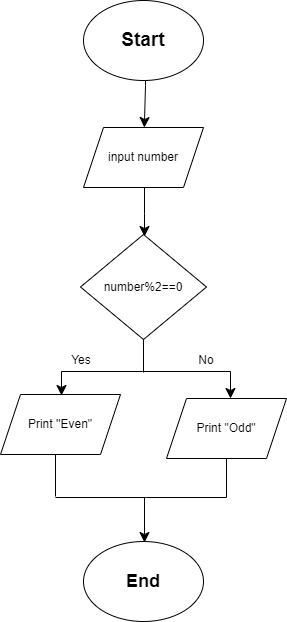

The diagram above was exported from draw.io. Its source (the exported page's mxGraphModel, read from the mxfile embedded in the PNG):
<mxGraphModel dx="1006" dy="581" grid="0" gridSize="10" guides="1" tooltips="1" connect="1" arrows="1" fold="1" page="0" pageScale="1" pageWidth="827" pageHeight="1169" math="0" shadow="0">
  <root>
    <mxCell id="0" />
    <mxCell id="1" parent="0" />
    <mxCell id="esLzFEutIH02cuLDnupd-1" value="&lt;b&gt;&lt;font style=&quot;font-size: 19px;&quot;&gt;Start&lt;/font&gt;&lt;/b&gt;" style="ellipse;whiteSpace=wrap;html=1;" vertex="1" parent="1">
      <mxGeometry x="133" y="160" width="120" height="80" as="geometry" />
    </mxCell>
    <mxCell id="esLzFEutIH02cuLDnupd-3" value="" style="endArrow=classic;html=1;rounded=0;fontSize=12;startSize=8;endSize=8;curved=1;" edge="1" parent="1" target="esLzFEutIH02cuLDnupd-4">
      <mxGeometry width="50" height="50" relative="1" as="geometry">
        <mxPoint x="195" y="240" as="sourcePoint" />
        <mxPoint x="193" y="317" as="targetPoint" />
        <Array as="points">
          <mxPoint x="195" y="245" />
        </Array>
      </mxGeometry>
    </mxCell>
    <mxCell id="esLzFEutIH02cuLDnupd-4" value="input number" style="shape=parallelogram;perimeter=parallelogramPerimeter;whiteSpace=wrap;html=1;fixedSize=1;" vertex="1" parent="1">
      <mxGeometry x="133" y="287" width="120" height="60" as="geometry" />
    </mxCell>
    <mxCell id="esLzFEutIH02cuLDnupd-5" value="" style="endArrow=classic;html=1;rounded=0;fontSize=12;startSize=8;endSize=8;curved=1;" edge="1" parent="1">
      <mxGeometry width="50" height="50" relative="1" as="geometry">
        <mxPoint x="194" y="347" as="sourcePoint" />
        <mxPoint x="194" y="396" as="targetPoint" />
        <Array as="points">
          <mxPoint x="194" y="373" />
        </Array>
      </mxGeometry>
    </mxCell>
    <mxCell id="esLzFEutIH02cuLDnupd-6" value="&lt;div&gt;number%2==0&lt;/div&gt;" style="rhombus;whiteSpace=wrap;html=1;" vertex="1" parent="1">
      <mxGeometry x="130" y="394" width="126" height="105" as="geometry" />
    </mxCell>
    <mxCell id="esLzFEutIH02cuLDnupd-7" value="" style="endArrow=none;html=1;rounded=0;fontSize=12;startSize=8;endSize=8;curved=1;" edge="1" parent="1">
      <mxGeometry width="50" height="50" relative="1" as="geometry">
        <mxPoint x="193" y="532" as="sourcePoint" />
        <mxPoint x="193" y="499" as="targetPoint" />
      </mxGeometry>
    </mxCell>
    <mxCell id="esLzFEutIH02cuLDnupd-11" value="" style="edgeStyle=segmentEdgeStyle;endArrow=classic;html=1;curved=0;rounded=0;endSize=8;startSize=8;fontSize=12;" edge="1" parent="1">
      <mxGeometry width="50" height="50" relative="1" as="geometry">
        <mxPoint x="192" y="531" as="sourcePoint" />
        <mxPoint x="111" y="555" as="targetPoint" />
        <Array as="points">
          <mxPoint x="111" y="531" />
        </Array>
      </mxGeometry>
    </mxCell>
    <mxCell id="esLzFEutIH02cuLDnupd-15" value="" style="edgeStyle=segmentEdgeStyle;endArrow=classic;html=1;curved=0;rounded=0;endSize=8;startSize=8;fontSize=12;" edge="1" parent="1">
      <mxGeometry width="50" height="50" relative="1" as="geometry">
        <mxPoint x="192" y="531" as="sourcePoint" />
        <mxPoint x="280" y="558" as="targetPoint" />
        <Array as="points">
          <mxPoint x="280" y="531" />
          <mxPoint x="280" y="554" />
        </Array>
      </mxGeometry>
    </mxCell>
    <mxCell id="esLzFEutIH02cuLDnupd-16" value="Print &quot;Odd&quot;" style="shape=parallelogram;perimeter=parallelogramPerimeter;whiteSpace=wrap;html=1;fixedSize=1;" vertex="1" parent="1">
      <mxGeometry x="216" y="558" width="120" height="60" as="geometry" />
    </mxCell>
    <mxCell id="esLzFEutIH02cuLDnupd-17" value="Print ''Even&quot;" style="shape=parallelogram;perimeter=parallelogramPerimeter;whiteSpace=wrap;html=1;fixedSize=1;" vertex="1" parent="1">
      <mxGeometry x="50" y="554" width="120" height="60" as="geometry" />
    </mxCell>
    <mxCell id="esLzFEutIH02cuLDnupd-27" value="" style="shape=partialRectangle;whiteSpace=wrap;html=1;bottom=0;right=0;fillColor=none;direction=west;" vertex="1" parent="1">
      <mxGeometry x="196" y="618" width="80" height="39" as="geometry" />
    </mxCell>
    <mxCell id="esLzFEutIH02cuLDnupd-40" style="edgeStyle=none;curved=1;rounded=0;orthogonalLoop=1;jettySize=auto;html=1;exitX=0.5;exitY=0;exitDx=0;exitDy=0;fontSize=12;startSize=8;endSize=8;" edge="1" parent="1">
      <mxGeometry relative="1" as="geometry">
        <mxPoint x="152.8346417103221" y="669.9568537179625" as="sourcePoint" />
        <mxPoint x="152.8346417103221" y="669.9568537179625" as="targetPoint" />
      </mxGeometry>
    </mxCell>
    <mxCell id="esLzFEutIH02cuLDnupd-46" value="" style="endArrow=none;html=1;rounded=0;fontSize=12;startSize=8;endSize=8;curved=1;" edge="1" parent="1">
      <mxGeometry width="50" height="50" relative="1" as="geometry">
        <mxPoint x="105" y="656" as="sourcePoint" />
        <mxPoint x="105" y="614" as="targetPoint" />
      </mxGeometry>
    </mxCell>
    <mxCell id="esLzFEutIH02cuLDnupd-47" value="" style="endArrow=none;html=1;rounded=0;fontSize=12;startSize=8;endSize=8;curved=1;" edge="1" parent="1">
      <mxGeometry width="50" height="50" relative="1" as="geometry">
        <mxPoint x="105" y="657" as="sourcePoint" />
        <mxPoint x="196" y="657" as="targetPoint" />
      </mxGeometry>
    </mxCell>
    <mxCell id="esLzFEutIH02cuLDnupd-48" value="" style="endArrow=classic;html=1;rounded=0;fontSize=12;startSize=8;endSize=8;curved=1;" edge="1" parent="1">
      <mxGeometry width="50" height="50" relative="1" as="geometry">
        <mxPoint x="194" y="657" as="sourcePoint" />
        <mxPoint x="194" y="702" as="targetPoint" />
      </mxGeometry>
    </mxCell>
    <mxCell id="esLzFEutIH02cuLDnupd-49" value="&lt;b&gt;&lt;font style=&quot;font-size: 18px;&quot;&gt;End&lt;/font&gt;&lt;/b&gt;" style="ellipse;whiteSpace=wrap;html=1;" vertex="1" parent="1">
      <mxGeometry x="133" y="701" width="120" height="80" as="geometry" />
    </mxCell>
    <mxCell id="esLzFEutIH02cuLDnupd-50" value="&lt;font style=&quot;font-size: 12px;&quot;&gt;Yes&lt;/font&gt;" style="text;html=1;align=center;verticalAlign=middle;whiteSpace=wrap;rounded=0;fontSize=16;" vertex="1" parent="1">
      <mxGeometry x="101" y="503" width="60" height="30" as="geometry" />
    </mxCell>
    <mxCell id="esLzFEutIH02cuLDnupd-54" value="&lt;font style=&quot;font-size: 12px;&quot;&gt;No&lt;/font&gt;" style="text;html=1;align=center;verticalAlign=middle;whiteSpace=wrap;rounded=0;fontSize=16;" vertex="1" parent="1">
      <mxGeometry x="226" y="503" width="60" height="30" as="geometry" />
    </mxCell>
  </root>
</mxGraphModel>